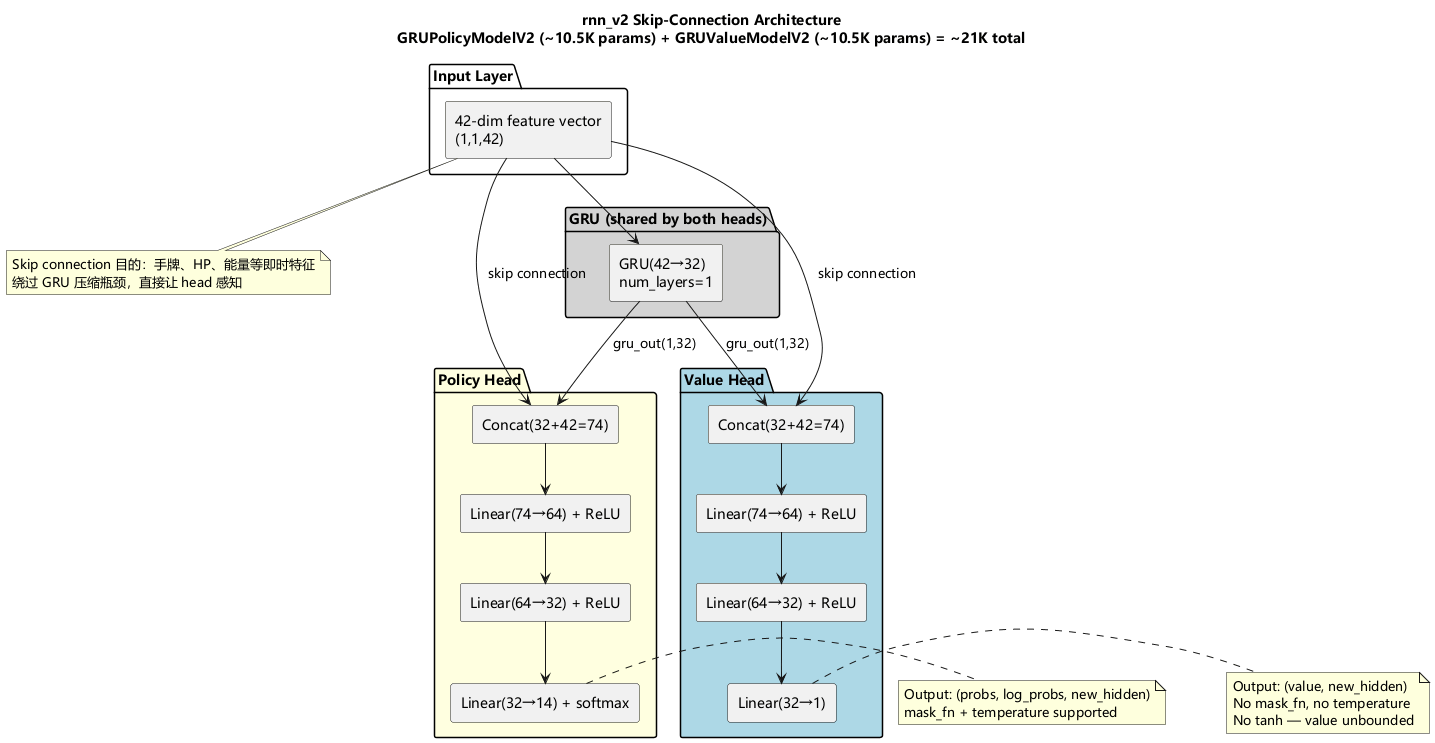

The diagram above was rendered by PlantUML. Its source (embedded in the PNG):
@startuml rnn_v2_architecture
skinparam backgroundColor white
skinparam componentStyle rectangle
skinparam nodesep 60
skinparam ranksep 50
skinparam defaultFontName Microsoft YaHei,SimHei,SimSun,sans-serif

title rnn_v2 Skip-Connection Architecture\nGRUPolicyModelV2 (~10.5K params) + GRUValueModelV2 (~10.5K params) = ~21K total

package "Input Layer" as InputLayer {
    [42-dim feature vector\n(1,1,42)] as Input
}

package "GRU (shared by both heads)" as GRUBlock #LightGray {
    [GRU(42→32)\nnum_layers=1] as GRU
}

package "Policy Head" as PolicyHead #LightYellow {
    [Concat(32+42=74)] as PolicyConcat
    [Linear(74→64) + ReLU] as PolicyFC1
    [Linear(64→32) + ReLU] as PolicyFC2
    [Linear(32→14) + softmax] as PolicyFC3
}

package "Value Head" as ValueHead #LightBlue {
    [Concat(32+42=74)] as ValueConcat
    [Linear(74→64) + ReLU] as ValueFC1
    [Linear(64→32) + ReLU] as ValueFC2
    [Linear(32→1)] as ValueFC3
}

Input -down-> GRU
Input -down-> PolicyConcat : skip connection
Input -down-> ValueConcat : skip connection

GRU -down-> PolicyConcat : gru_out(1,32)
GRU -down-> ValueConcat : gru_out(1,32)

PolicyConcat -down-> PolicyFC1
PolicyFC1 -down-> PolicyFC2
PolicyFC2 -down-> PolicyFC3

ValueConcat -down-> ValueFC1
ValueFC1 -down-> ValueFC2
ValueFC2 -down-> ValueFC3

note right of PolicyFC3
    Output: (probs, log_probs, new_hidden)
    mask_fn + temperature supported
end note

note right of ValueFC3
    Output: (value, new_hidden)
    No mask_fn, no temperature
    No tanh — value unbounded
end note

note bottom of Input
    Skip connection 目的：手牌、HP、能量等即时特征
    绕过 GRU 压缩瓶颈，直接让 head 感知
end note

@enduml